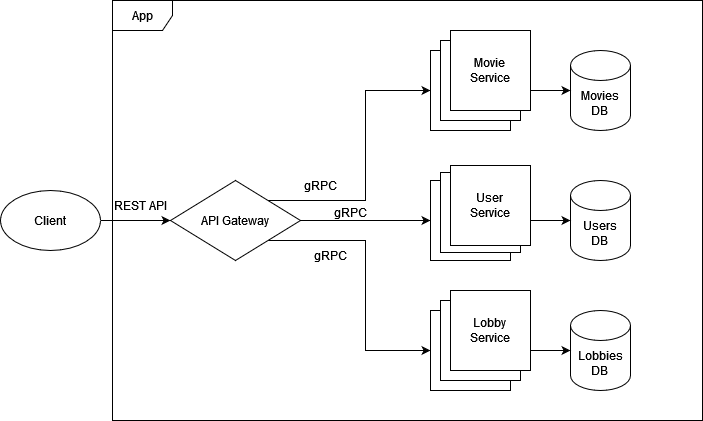

The diagram above was exported from draw.io. Its source (the exported page's mxGraphModel, read from the mxfile embedded in the PNG):
<mxGraphModel dx="875" dy="465" grid="1" gridSize="10" guides="1" tooltips="1" connect="1" arrows="1" fold="1" page="1" pageScale="1" pageWidth="827" pageHeight="1169" math="0" shadow="0">
  <root>
    <mxCell id="0" />
    <mxCell id="1" parent="0" />
    <mxCell id="V-H8Wb5R1wD2bkhEHUqI-4" style="edgeStyle=orthogonalEdgeStyle;rounded=0;orthogonalLoop=1;jettySize=auto;html=1;exitX=1;exitY=0.5;exitDx=0;exitDy=0;" edge="1" parent="1" source="V-H8Wb5R1wD2bkhEHUqI-2" target="V-H8Wb5R1wD2bkhEHUqI-3">
      <mxGeometry relative="1" as="geometry" />
    </mxCell>
    <mxCell id="V-H8Wb5R1wD2bkhEHUqI-2" value="Client" style="ellipse;whiteSpace=wrap;html=1;" vertex="1" parent="1">
      <mxGeometry x="20" y="240" width="100" height="60" as="geometry" />
    </mxCell>
    <mxCell id="V-H8Wb5R1wD2bkhEHUqI-9" style="edgeStyle=orthogonalEdgeStyle;rounded=0;orthogonalLoop=1;jettySize=auto;html=1;exitX=1;exitY=0.5;exitDx=0;exitDy=0;entryX=0;entryY=0.5;entryDx=0;entryDy=0;" edge="1" parent="1" source="V-H8Wb5R1wD2bkhEHUqI-3" target="V-H8Wb5R1wD2bkhEHUqI-7">
      <mxGeometry relative="1" as="geometry" />
    </mxCell>
    <mxCell id="V-H8Wb5R1wD2bkhEHUqI-10" style="edgeStyle=orthogonalEdgeStyle;rounded=0;orthogonalLoop=1;jettySize=auto;html=1;exitX=1;exitY=0;exitDx=0;exitDy=0;entryX=0;entryY=0.5;entryDx=0;entryDy=0;" edge="1" parent="1" source="V-H8Wb5R1wD2bkhEHUqI-3" target="V-H8Wb5R1wD2bkhEHUqI-6">
      <mxGeometry relative="1" as="geometry" />
    </mxCell>
    <mxCell id="V-H8Wb5R1wD2bkhEHUqI-11" style="edgeStyle=orthogonalEdgeStyle;rounded=0;orthogonalLoop=1;jettySize=auto;html=1;exitX=1;exitY=1;exitDx=0;exitDy=0;entryX=0;entryY=0.5;entryDx=0;entryDy=0;" edge="1" parent="1" source="V-H8Wb5R1wD2bkhEHUqI-3" target="V-H8Wb5R1wD2bkhEHUqI-8">
      <mxGeometry relative="1" as="geometry" />
    </mxCell>
    <mxCell id="V-H8Wb5R1wD2bkhEHUqI-3" value="API Gateway" style="rhombus;whiteSpace=wrap;html=1;" vertex="1" parent="1">
      <mxGeometry x="190" y="230" width="130" height="80" as="geometry" />
    </mxCell>
    <mxCell id="V-H8Wb5R1wD2bkhEHUqI-5" value="&lt;div&gt;REST API&lt;/div&gt;" style="text;html=1;align=center;verticalAlign=middle;whiteSpace=wrap;rounded=0;" vertex="1" parent="1">
      <mxGeometry x="130" y="240" width="60" height="30" as="geometry" />
    </mxCell>
    <mxCell id="V-H8Wb5R1wD2bkhEHUqI-6" value="&lt;div&gt;Movie&lt;/div&gt;&lt;div&gt;Service&lt;br&gt;&lt;/div&gt;" style="whiteSpace=wrap;html=1;aspect=fixed;" vertex="1" parent="1">
      <mxGeometry x="450" y="100" width="80" height="80" as="geometry" />
    </mxCell>
    <mxCell id="V-H8Wb5R1wD2bkhEHUqI-7" value="&lt;div&gt;User&lt;/div&gt;&lt;div&gt;Service&lt;br&gt;&lt;/div&gt;" style="whiteSpace=wrap;html=1;aspect=fixed;" vertex="1" parent="1">
      <mxGeometry x="450" y="230" width="80" height="80" as="geometry" />
    </mxCell>
    <mxCell id="V-H8Wb5R1wD2bkhEHUqI-8" value="&lt;div&gt;Lobby&lt;/div&gt;&lt;div&gt;Service&lt;br&gt;&lt;/div&gt;" style="whiteSpace=wrap;html=1;aspect=fixed;" vertex="1" parent="1">
      <mxGeometry x="450" y="360" width="80" height="80" as="geometry" />
    </mxCell>
    <mxCell id="V-H8Wb5R1wD2bkhEHUqI-12" value="gRPC" style="text;html=1;align=center;verticalAlign=middle;whiteSpace=wrap;rounded=0;" vertex="1" parent="1">
      <mxGeometry x="310" y="220" width="60" height="30" as="geometry" />
    </mxCell>
    <mxCell id="V-H8Wb5R1wD2bkhEHUqI-13" value="gRPC" style="text;html=1;align=center;verticalAlign=middle;whiteSpace=wrap;rounded=0;" vertex="1" parent="1">
      <mxGeometry x="340" y="247" width="60" height="30" as="geometry" />
    </mxCell>
    <mxCell id="V-H8Wb5R1wD2bkhEHUqI-14" value="gRPC" style="text;html=1;align=center;verticalAlign=middle;whiteSpace=wrap;rounded=0;" vertex="1" parent="1">
      <mxGeometry x="320" y="290" width="60" height="30" as="geometry" />
    </mxCell>
    <mxCell id="V-H8Wb5R1wD2bkhEHUqI-15" value="&lt;div&gt;Movies&lt;/div&gt;&lt;div&gt;DB&lt;br&gt;&lt;/div&gt;" style="shape=cylinder3;whiteSpace=wrap;html=1;boundedLbl=1;backgroundOutline=1;size=15;" vertex="1" parent="1">
      <mxGeometry x="590" y="100" width="60" height="80" as="geometry" />
    </mxCell>
    <mxCell id="V-H8Wb5R1wD2bkhEHUqI-16" value="&lt;div&gt;Users&lt;/div&gt;&lt;div&gt;DB&lt;br&gt;&lt;/div&gt;" style="shape=cylinder3;whiteSpace=wrap;html=1;boundedLbl=1;backgroundOutline=1;size=15;" vertex="1" parent="1">
      <mxGeometry x="590" y="230" width="60" height="80" as="geometry" />
    </mxCell>
    <mxCell id="V-H8Wb5R1wD2bkhEHUqI-17" value="&lt;div&gt;Lobbies&lt;/div&gt;&lt;div&gt;DB&lt;br&gt;&lt;/div&gt;" style="shape=cylinder3;whiteSpace=wrap;html=1;boundedLbl=1;backgroundOutline=1;size=15;" vertex="1" parent="1">
      <mxGeometry x="590" y="360" width="60" height="80" as="geometry" />
    </mxCell>
    <mxCell id="V-H8Wb5R1wD2bkhEHUqI-18" style="edgeStyle=orthogonalEdgeStyle;rounded=0;orthogonalLoop=1;jettySize=auto;html=1;exitX=1;exitY=0.5;exitDx=0;exitDy=0;entryX=0;entryY=0.5;entryDx=0;entryDy=0;entryPerimeter=0;" edge="1" parent="1" source="V-H8Wb5R1wD2bkhEHUqI-8" target="V-H8Wb5R1wD2bkhEHUqI-17">
      <mxGeometry relative="1" as="geometry" />
    </mxCell>
    <mxCell id="V-H8Wb5R1wD2bkhEHUqI-19" style="edgeStyle=orthogonalEdgeStyle;rounded=0;orthogonalLoop=1;jettySize=auto;html=1;exitX=1;exitY=0.5;exitDx=0;exitDy=0;entryX=0;entryY=0.5;entryDx=0;entryDy=0;entryPerimeter=0;" edge="1" parent="1" source="V-H8Wb5R1wD2bkhEHUqI-7" target="V-H8Wb5R1wD2bkhEHUqI-16">
      <mxGeometry relative="1" as="geometry" />
    </mxCell>
    <mxCell id="V-H8Wb5R1wD2bkhEHUqI-20" style="edgeStyle=orthogonalEdgeStyle;rounded=0;orthogonalLoop=1;jettySize=auto;html=1;exitX=1;exitY=0.5;exitDx=0;exitDy=0;entryX=0;entryY=0.5;entryDx=0;entryDy=0;entryPerimeter=0;" edge="1" parent="1" source="V-H8Wb5R1wD2bkhEHUqI-6" target="V-H8Wb5R1wD2bkhEHUqI-15">
      <mxGeometry relative="1" as="geometry" />
    </mxCell>
    <mxCell id="V-H8Wb5R1wD2bkhEHUqI-21" value="&lt;div&gt;Movie&lt;/div&gt;&lt;div&gt;Service&lt;br&gt;&lt;/div&gt;" style="whiteSpace=wrap;html=1;aspect=fixed;" vertex="1" parent="1">
      <mxGeometry x="460" y="90" width="80" height="80" as="geometry" />
    </mxCell>
    <mxCell id="V-H8Wb5R1wD2bkhEHUqI-22" value="&lt;div&gt;Movie&lt;/div&gt;&lt;div&gt;Service&lt;br&gt;&lt;/div&gt;" style="whiteSpace=wrap;html=1;aspect=fixed;" vertex="1" parent="1">
      <mxGeometry x="470" y="80" width="80" height="80" as="geometry" />
    </mxCell>
    <mxCell id="V-H8Wb5R1wD2bkhEHUqI-24" value="&lt;div&gt;User&lt;/div&gt;&lt;div&gt;Service&lt;br&gt;&lt;/div&gt;" style="whiteSpace=wrap;html=1;aspect=fixed;" vertex="1" parent="1">
      <mxGeometry x="460" y="222" width="80" height="80" as="geometry" />
    </mxCell>
    <mxCell id="V-H8Wb5R1wD2bkhEHUqI-25" value="&lt;div&gt;User&lt;/div&gt;&lt;div&gt;Service&lt;br&gt;&lt;/div&gt;" style="whiteSpace=wrap;html=1;aspect=fixed;" vertex="1" parent="1">
      <mxGeometry x="470" y="215" width="80" height="80" as="geometry" />
    </mxCell>
    <mxCell id="V-H8Wb5R1wD2bkhEHUqI-26" value="&lt;div&gt;Lobby&lt;/div&gt;&lt;div&gt;Service&lt;br&gt;&lt;/div&gt;" style="whiteSpace=wrap;html=1;aspect=fixed;" vertex="1" parent="1">
      <mxGeometry x="460" y="350" width="80" height="80" as="geometry" />
    </mxCell>
    <mxCell id="V-H8Wb5R1wD2bkhEHUqI-27" value="&lt;div&gt;Lobby&lt;/div&gt;&lt;div&gt;Service&lt;br&gt;&lt;/div&gt;" style="whiteSpace=wrap;html=1;aspect=fixed;" vertex="1" parent="1">
      <mxGeometry x="470" y="340" width="80" height="80" as="geometry" />
    </mxCell>
    <mxCell id="V-H8Wb5R1wD2bkhEHUqI-28" value="App" style="shape=umlFrame;whiteSpace=wrap;html=1;pointerEvents=0;" vertex="1" parent="1">
      <mxGeometry x="132" y="50" width="590" height="420" as="geometry" />
    </mxCell>
  </root>
</mxGraphModel>